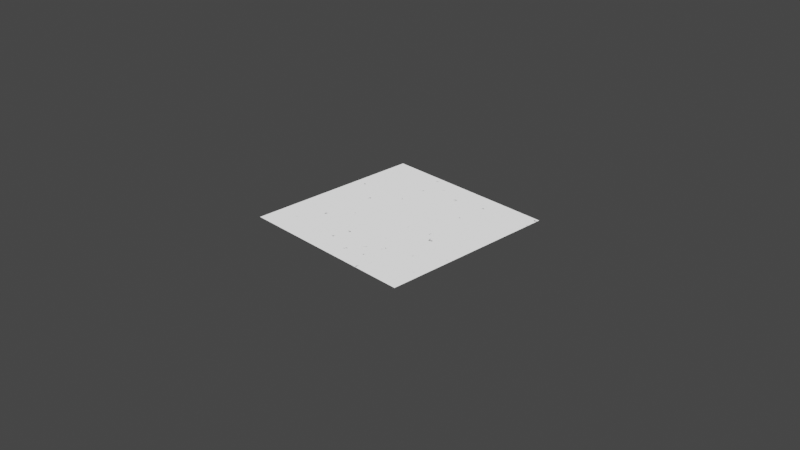 # Source: marks.blend  (saved by Blender 3.3.6; exported with 4.5.12 LTS)
import bpy
from mathutils import Matrix  # noqa: F401  (used for matrix-valued properties, if any)

bpy.ops.wm.read_factory_settings(use_empty=True)
scene = bpy.context.scene
scene.name = 'Scene'

# ---- collections
col_collection = bpy.data.collections.new('Collection'); scene.collection.children.link(col_collection)

# ---- materials (node trees are filled in below, after node groups)
mat_marks_01 = bpy.data.materials.new('marks_01')

# ---- node groups
ng_coord_detect_001 = bpy.data.node_groups.new('COORD DETECT.001', 'ShaderNodeTree')
_s = ng_coord_detect_001.interface.new_socket(name='Vector', in_out='OUTPUT', socket_type='NodeSocketVector')
_s = ng_coord_detect_001.interface.new_socket(name='IF THEN USE', in_out='INPUT', socket_type='NodeSocketVector')
_s.min_value = -1e+04
_s.max_value = 1e+04
_s = ng_coord_detect_001.interface.new_socket(name='USING', in_out='INPUT', socket_type='NodeSocketVector')
_N = ng_coord_detect_001.nodes; _L = ng_coord_detect_001.links
n0 = _N.new('ShaderNodeMath'); n0.name = 'Math.003'; n0.location = (-30, 114)
n0.operation = 'GREATER_THAN'
n0.inputs[1].default_value = 0.0
n1 = _N.new('NodeReroute'); n1.name = 'Reroute.002'; n1.location = (-268, -117)
n1.width = 16
n1.socket_idname = 'NodeSocketVector'
n2 = _N.new('ShaderNodeVectorMath'); n2.name = 'Vector Math'; n2.location = (-200, 112)
n2.operation = 'LENGTH'
n3 = _N.new('ShaderNodeMix'); n3.name = 'Mix.002'; n3.location = (265, 37)
n3.data_type = 'RGBA'
n4 = _N.new('NodeGroupInput'); n4.name = 'Group Input'; n4.location = (-468, -2)
n5 = _N.new('NodeGroupOutput'); n5.name = 'Group Output'; n5.location = (455, -2)
_L.new(n4.outputs[0], n1.inputs[0])
_L.new(n4.outputs[1], n3.inputs[6])
_L.new(n3.outputs[2], n5.inputs[0])
_L.new(n1.outputs[0], n2.inputs[0])
_L.new(n2.outputs[1], n0.inputs[0])
_L.new(n0.outputs[0], n3.inputs[0])
_L.new(n1.outputs[0], n3.inputs[7])
n5.is_active_output = True
ng_marks_01 = bpy.data.node_groups.new('marks_01', 'ShaderNodeTree')
_s = ng_marks_01.interface.new_socket(name='Texture', in_out='OUTPUT', socket_type='NodeSocketFloat')
_s = ng_marks_01.interface.new_socket(name='Marks', in_out='OUTPUT', socket_type='NodeSocketFloat')
_s = ng_marks_01.interface.new_socket(name='Mask', in_out='OUTPUT', socket_type='NodeSocketFloat')
_s.min_value = 0.0
_s.max_value = 0.0
_s = ng_marks_01.interface.new_socket(name='Height', in_out='OUTPUT', socket_type='NodeSocketFloat')
_s = ng_marks_01.interface.new_socket(name='Replace Coords', in_out='INPUT', socket_type='NodeSocketVector')
_s.min_value = -1e+04
_s.max_value = 1e+04
_s.hide_value = True
_s = ng_marks_01.interface.new_socket(name='Seed', in_out='INPUT', socket_type='NodeSocketFloat')
_s = ng_marks_01.interface.new_socket(name='Scale', in_out='INPUT', socket_type='NodeSocketFloat')
_s.default_value = 0.29
_s.min_value = 0.0
_s.max_value = 1e+04
_s = ng_marks_01.interface.new_socket(name='Amount', in_out='INPUT', socket_type='NodeSocketFloat')
_s.default_value = 0.5
_s.min_value = 0.0
_s.max_value = 1.0
_s = ng_marks_01.interface.new_socket(name='Blend', in_out='INPUT', socket_type='NodeSocketFloat')
_s.subtype = 'FACTOR'
_s.default_value = 0.5833
_s.min_value = 0.0
_s.max_value = 1.0
_s = ng_marks_01.interface.new_socket(name='Height', in_out='INPUT', socket_type='NodeSocketFloat')
_s.default_value = -0.05
_s.min_value = -1e+04
_s.max_value = 0.0
_N = ng_marks_01.nodes; _L = ng_marks_01.links
n0 = _N.new('NodeReroute'); n0.name = 'Reroute.002'; n0.location = (-431, 27)
n0.width = 16
n0.socket_idname = 'NodeSocketVector'
n1 = _N.new('ShaderNodeVectorMath'); n1.name = 'Vector Math.001'; n1.location = (-659, 127)
n1.operation = 'SCALE'
n2 = _N.new('ShaderNodeValToRGB'); n2.name = 'ColorRamp.002'; n2.location = (386, 269)
n2.color_ramp.interpolation = 'EASE'
while len(n2.color_ramp.elements) > 1: n2.color_ramp.elements.remove(n2.color_ramp.elements[-1])
n2.color_ramp.elements[0].position = 0.08182; n2.color_ramp.elements[0].color = (0.0, 0.0, 0.0, 1.0)
_e = n2.color_ramp.elements.new(0.2); _e.color = (1.0, 1.0, 1.0, 1.0)
n3 = _N.new('ShaderNodeTexNoise'); n3.name = 'Musgrave Texture'; n3.location = (154, 225)
n3.width = 150
n3.noise_dimensions = '4D'
n3.noise_type = 'RIDGED_MULTIFRACTAL'
n3.normalize = False
n3.inputs[2].default_value = 50.1
n3.inputs[3].default_value = 4.6
n3.inputs[4].default_value = 0.25
n3.inputs[6].default_value = 0.4
n3.inputs[7].default_value = 0.0
n4 = _N.new('ShaderNodeTexNoise'); n4.name = 'Noise Texture.003'; n4.location = (-240, 211)
n4.inputs[3].default_value = 4.5
n5 = _N.new('ShaderNodeMix'); n5.name = 'Mix.003'; n5.location = (-47, 211)
n5.data_type = 'RGBA'
n5.blend_type = 'LINEAR_LIGHT'
n5.inputs[0].default_value = 0.15
n6 = _N.new('ShaderNodeMath'); n6.name = 'Math'; n6.location = (235, -561)
n6.operation = 'MULTIPLY'
n6.inputs[0].default_value = 0.2
n6.inputs[2].default_value = 0.0
n7 = _N.new('ShaderNodeValToRGB'); n7.name = 'ColorRamp.003'; n7.location = (386, 3)
n7.hide = True
n7.color_ramp.interpolation = 'EASE'
while len(n7.color_ramp.elements) > 1: n7.color_ramp.elements.remove(n7.color_ramp.elements[-1])
n7.color_ramp.elements[0].position = 0.1545; n7.color_ramp.elements[0].color = (0.0, 0.0, 0.0, 1.0)
_e = n7.color_ramp.elements.new(0.3773); _e.color = (1.0, 1.0, 1.0, 1.0)
n8 = _N.new('ShaderNodeMath'); n8.name = 'Math.005'; n8.location = (712, 59)
n8.operation = 'MULTIPLY'
n8.inputs[2].default_value = 0.0
n9 = _N.new('NodeReroute'); n9.name = 'Reroute'; n9.location = (-82, -320)
n9.width = 16
n9.socket_idname = 'NodeSocketVector'
n10 = _N.new('ShaderNodeTexWhiteNoise'); n10.name = 'White Noise Texture'; n10.location = (264, -376)
n11 = _N.new('ShaderNodeTexVoronoi'); n11.name = 'Voronoi Texture.002'; n11.location = (1, -171)
n11.voronoi_dimensions = '4D'
n11.feature = 'DISTANCE_TO_EDGE'
n11.inputs[2].default_value = 50.0
n12 = _N.new('ShaderNodeMath'); n12.name = 'Math.004'; n12.location = (448, -414)
n12.operation = 'LESS_THAN'
n12.inputs[2].default_value = 0.0
n13 = _N.new('ShaderNodeTexCoord'); n13.name = 'Texture Coordinate.001'; n13.location = (-1099, 249)
n14 = _N.new('ShaderNodeGroup'); n14.name = 'Group'; n14.location = (-879, 244)
n14.node_tree = ng_coord_detect_001
n15 = _N.new('ShaderNodeMath'); n15.name = 'Math.006'; n15.location = (938, -18)
n15.operation = 'MULTIPLY'
n15.inputs[2].default_value = 0.0
n16 = _N.new('NodeGroupOutput'); n16.name = 'Group Output'; n16.location = (1589, 20)
n17 = _N.new('ShaderNodeMath'); n17.name = 'Math.002'; n17.location = (1314, -45)
n17.hide = True
n17.operation = 'LESS_THAN'
n17.inputs[1].default_value = 0.0
n18 = _N.new('ShaderNodeMath'); n18.name = 'Math.007'; n18.location = (1312, -77)
n18.operation = 'MULTIPLY'
n18.inputs[2].default_value = 0.0
n19 = _N.new('ShaderNodeMix'); n19.name = 'Mix'; n19.location = (1135, 4)
n19.data_type = 'RGBA'
n19.blend_type = 'DODGE'
n19.inputs[7].default_value = (1.0, 1.0, 1.0, 1.0)
n20 = _N.new('ShaderNodeMath'); n20.name = 'Math.001'; n20.location = (1318, 43)
n20.hide = True
n20.operation = 'SUBTRACT'
n20.inputs[0].default_value = 1.0
n21 = _N.new('ShaderNodeTexVoronoi'); n21.name = 'Voronoi Texture.003'; n21.location = (11, -431)
n21.voronoi_dimensions = '4D'
n21.inputs[2].default_value = 50.0
n22 = _N.new('NodeReroute'); n22.name = 'Reroute.001'; n22.location = (-454, -212)
n22.width = 16
n22.socket_idname = 'NodeSocketFloat'
n23 = _N.new('NodeGroupInput'); n23.name = 'Group Input'; n23.location = (-1156, -22)
_L.new(n9.outputs[0], n11.inputs[0])
_L.new(n10.outputs[0], n12.inputs[0])
_L.new(n3.outputs[0], n2.inputs[0])
_L.new(n0.outputs[0], n4.inputs[0])
_L.new(n5.outputs[2], n3.inputs[0])
_L.new(n0.outputs[0], n5.inputs[6])
_L.new(n4.outputs[1], n5.inputs[7])
_L.new(n11.outputs[0], n7.inputs[0])
_L.new(n2.outputs[0], n8.inputs[1])
_L.new(n8.outputs[0], n15.inputs[0])
_L.new(n7.outputs[0], n8.inputs[0])
_L.new(n14.outputs[0], n1.inputs[0])
_L.new(n1.outputs[0], n0.inputs[0])
_L.new(n23.outputs[2], n1.inputs[3])
_L.new(n6.outputs[0], n12.inputs[1])
_L.new(n23.outputs[3], n6.inputs[1])
_L.new(n15.outputs[0], n19.inputs[6])
_L.new(n17.outputs[0], n16.inputs[2])
_L.new(n23.outputs[4], n19.inputs[0])
_L.new(n0.outputs[0], n9.inputs[0])
_L.new(n9.outputs[0], n21.inputs[0])
_L.new(n21.outputs[1], n10.inputs[0])
_L.new(n12.outputs[0], n15.inputs[1])
_L.new(n13.outputs[3], n14.inputs[1])
_L.new(n23.outputs[0], n14.inputs[0])
_L.new(n19.outputs[2], n20.inputs[1])
_L.new(n20.outputs[0], n16.inputs[0])
_L.new(n19.outputs[2], n18.inputs[0])
_L.new(n23.outputs[5], n18.inputs[1])
_L.new(n18.outputs[0], n16.inputs[3])
_L.new(n19.outputs[2], n16.inputs[1])
_L.new(n18.outputs[0], n17.inputs[0])
_L.new(n22.outputs[0], n11.inputs[1])
_L.new(n22.outputs[0], n21.inputs[1])
_L.new(n22.outputs[0], n3.inputs[1])
_L.new(n23.outputs[1], n22.inputs[0])
n16.is_active_output = True

# ---- material node trees
mat_marks_01.use_nodes = True; mat_marks_01.node_tree.nodes.clear()
_N = mat_marks_01.node_tree.nodes; _L = mat_marks_01.node_tree.links
n0 = _N.new('ShaderNodeOutputMaterial'); n0.name = 'Material Output'; n0.location = (295, 266)
n1 = _N.new('ShaderNodeEmission'); n1.name = 'Emission Viewer'; n1.location = (295, 306)
n1.label = 'Viewer'
n1.hide = True
n2 = _N.new('ShaderNodeGroup'); n2.name = 'Group'; n2.location = (-15, 322)
n2.node_tree = ng_marks_01
n2.inputs[0].default_value = (0.0, 0.0, 0.0)
n2.inputs[1].default_value = 0.0
n2.inputs[2].default_value = 0.29
n2.inputs[3].default_value = 0.5
n2.inputs[4].default_value = 0.5833
n2.inputs[5].default_value = -0.05
_L.new(n1.outputs[0], n0.inputs[0])
_L.new(n2.outputs[0], n1.inputs[0])
n0.is_active_output = True

# ---- world
world_world = bpy.data.worlds.new('World'); scene.world = world_world
world_world.use_nodes = True; world_world.node_tree.nodes.clear()
_N = world_world.node_tree.nodes; _L = world_world.node_tree.links
n0 = _N.new('ShaderNodeOutputWorld'); n0.name = 'World Output'; n0.location = (300, 300)
n1 = _N.new('ShaderNodeBackground'); n1.name = 'Background'; n1.location = (10, 300)
n1.inputs[0].default_value = (0.05088, 0.05088, 0.05088, 1.0)
_L.new(n1.outputs[0], n0.inputs[0])
n0.is_active_output = True
world_world.color = (0.05088, 0.05088, 0.05088)
world_world.use_sun_shadow = False
world_world.sun_shadow_jitter_overblur = 0.0

# ---- cameras
cam_camera = bpy.data.cameras.new('Camera')
cam_camera.clip_end = 100.0
cam_camera.ortho_scale = 7.314

# ---- lights
light_light = bpy.data.lights.new('Light', 'POINT')
light_light.transmission_factor = 0.0
light_light.energy = 1000.0
light_light.shadow_soft_size = 0.1
light_light.shadow_maximum_resolution = 0.006
light_light.use_absolute_resolution = True

# ---- meshes
me_plane = bpy.data.meshes.new('Plane')
me_plane.from_pydata([(-1.0, -1.0, 0.0), (1.0, -1.0, 0.0), (-1.0, 1.0, 0.0), (1.0, 1.0, 0.0)], [], [(0, 1, 3, 2)])
_uv = me_plane.uv_layers.new(name='UVMap')
_uv.uv.foreach_set('vector', [0.0, 0.0, 1.0, 0.0, 1.0, 1.0, 0.0, 1.0])
me_plane.materials.append(mat_marks_01)
me_plane.use_remesh_fix_poles = True
me_plane.use_remesh_preserve_attributes = False
me_plane.update()

# ---- objects
ob_light = bpy.data.objects.new('Light', light_light)
ob_camera = bpy.data.objects.new('Camera', cam_camera)
ob_plane = bpy.data.objects.new('Plane', me_plane)

# ---- transforms, parenting, visibility, modifiers, constraints
ob_light.location = (4.076, 1.005, 5.904)
ob_light.rotation_euler = (0.6503, 0.05522, 1.866)
ob_light.lock_rotations_4d = False
ob_light.empty_display_type = 'ARROWS'
ob_light.color = (0.0, 0.0, 0.0, 0.0)
ob_light.lineart.crease_threshold = 0.0
ob_camera.location = (7.359, -6.926, 4.958)
ob_camera.rotation_euler = (1.109, 0.0, 0.8149)
ob_camera.lock_rotations_4d = False
ob_camera.empty_display_type = 'ARROWS'
ob_camera.color = (0.0, 0.0, 0.0, 0.0)
ob_camera.display_type = 'WIRE'
ob_camera.lineart.crease_threshold = 0.0
ob_plane.location = (0.0, 0.0, 0.0)
ob_plane.cycles.use_adaptive_subdivision = True
_m = ob_plane.modifiers.new('Subdivision', 'SUBSURF')
_m.subdivision_type = 'SIMPLE'

# ---- collection membership
col_collection.objects.link(ob_light)
col_collection.objects.link(ob_camera)
col_collection.objects.link(ob_plane)

# ---- scene / render settings (as saved in the file)
scene.camera = ob_camera
scene.frame_start = 1; scene.frame_end = 250; scene.frame_set(1)
scene.render.engine = 'CYCLES'
scene.cycles.feature_set = 'EXPERIMENTAL'
scene.cycles.use_denoising = False
scene.cycles.sampling_pattern = 'TABULATED_SOBOL'
scene.cycles.use_light_tree = False
scene.view_settings.view_transform = 'Filmic'
bpy.context.view_layer.update()
